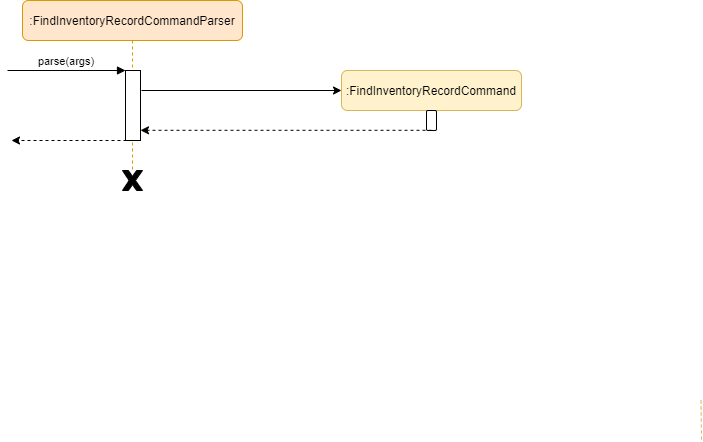

The diagram above was exported from draw.io. Its source (the exported page's mxGraphModel, read from the mxfile embedded in the PNG):
<mxGraphModel dx="1248" dy="677" grid="1" gridSize="10" guides="1" tooltips="1" connect="1" arrows="1" fold="1" page="1" pageScale="1" pageWidth="850" pageHeight="1100" background="#ffffff" math="0" shadow="0">
  <root>
    <mxCell id="0" />
    <mxCell id="1" parent="0" />
    <mxCell id="3nuBFxr9cyL0pnOWT2aG-1" value=":FindInventoryRecordCommandParser" style="shape=umlLifeline;perimeter=lifelinePerimeter;container=1;collapsible=0;recursiveResize=0;rounded=1;shadow=0;strokeWidth=1;fillColor=#ffe6cc;strokeColor=#d79b00;" parent="1" vertex="1">
      <mxGeometry x="71" y="80" width="220" height="170" as="geometry" />
    </mxCell>
    <mxCell id="3nuBFxr9cyL0pnOWT2aG-2" value="" style="points=[];perimeter=orthogonalPerimeter;rounded=0;shadow=0;strokeWidth=1;" parent="3nuBFxr9cyL0pnOWT2aG-1" vertex="1">
      <mxGeometry x="103" y="70" width="15" height="70" as="geometry" />
    </mxCell>
    <mxCell id="3nuBFxr9cyL0pnOWT2aG-3" value="parse(args)" style="verticalAlign=bottom;startArrow=none;endArrow=block;startSize=8;shadow=0;strokeWidth=1;startFill=0;" parent="3nuBFxr9cyL0pnOWT2aG-1" target="3nuBFxr9cyL0pnOWT2aG-2" edge="1">
      <mxGeometry relative="1" as="geometry">
        <mxPoint x="-15" y="70" as="sourcePoint" />
      </mxGeometry>
    </mxCell>
    <mxCell id="-x0xb8-hn3cwTsvxWdFa-24" value="" style="endArrow=classic;html=1;strokeColor=#000000;dashed=1;" parent="1" edge="1">
      <mxGeometry width="50" height="50" relative="1" as="geometry">
        <mxPoint x="590" y="380" as="sourcePoint" />
        <mxPoint x="590" y="380" as="targetPoint" />
      </mxGeometry>
    </mxCell>
    <mxCell id="-x0xb8-hn3cwTsvxWdFa-32" value=":FindInventoryRecordCommand" style="rounded=1;whiteSpace=wrap;html=1;strokeColor=#d6b656;fillColor=#fff2cc;" parent="1" vertex="1">
      <mxGeometry x="390" y="150" width="180" height="40" as="geometry" />
    </mxCell>
    <mxCell id="-x0xb8-hn3cwTsvxWdFa-33" value="" style="html=1;points=[];perimeter=orthogonalPerimeter;rounded=1;strokeColor=#000000;gradientColor=none;" parent="1" vertex="1">
      <mxGeometry x="475" y="190" width="10" height="20" as="geometry" />
    </mxCell>
    <mxCell id="-x0xb8-hn3cwTsvxWdFa-34" value="" style="endArrow=classic;html=1;dashed=1;strokeColor=#000000;exitX=0.5;exitY=0.99;exitDx=0;exitDy=0;exitPerimeter=0;" parent="1" source="-x0xb8-hn3cwTsvxWdFa-33" target="3nuBFxr9cyL0pnOWT2aG-2" edge="1">
      <mxGeometry width="50" height="50" relative="1" as="geometry">
        <mxPoint x="700" y="480" as="sourcePoint" />
        <mxPoint x="450" y="340" as="targetPoint" />
      </mxGeometry>
    </mxCell>
    <mxCell id="-x0xb8-hn3cwTsvxWdFa-35" value="" style="endArrow=classic;html=1;strokeColor=#000000;" parent="1" edge="1">
      <mxGeometry width="50" height="50" relative="1" as="geometry">
        <mxPoint x="190" y="170" as="sourcePoint" />
        <mxPoint x="390" y="170" as="targetPoint" />
      </mxGeometry>
    </mxCell>
    <mxCell id="-x0xb8-hn3cwTsvxWdFa-36" value="" style="verticalLabelPosition=bottom;verticalAlign=top;html=1;shape=mxgraph.basic.x;rounded=1;strokeColor=#000000;gradientColor=none;fillColor=#000000;" parent="1" vertex="1">
      <mxGeometry x="171" y="250" width="20" height="20" as="geometry" />
    </mxCell>
    <mxCell id="-x0xb8-hn3cwTsvxWdFa-37" value="" style="endArrow=classic;html=1;dashed=1;" parent="1" edge="1">
      <mxGeometry width="50" height="50" relative="1" as="geometry">
        <mxPoint x="181" y="220" as="sourcePoint" />
        <mxPoint x="60" y="220" as="targetPoint" />
      </mxGeometry>
    </mxCell>
    <mxCell id="ZvUBlLfRHNGKJ5I2yVPx-1" value="" style="endArrow=none;dashed=1;html=1;strokeColor=#d6b656;exitX=0.6;exitY=1.05;exitDx=0;exitDy=0;exitPerimeter=0;fillColor=#fff2cc;" parent="1" edge="1">
      <mxGeometry width="50" height="50" relative="1" as="geometry">
        <mxPoint x="749.5" y="480" as="sourcePoint" />
        <mxPoint x="750" y="520" as="targetPoint" />
      </mxGeometry>
    </mxCell>
  </root>
</mxGraphModel>